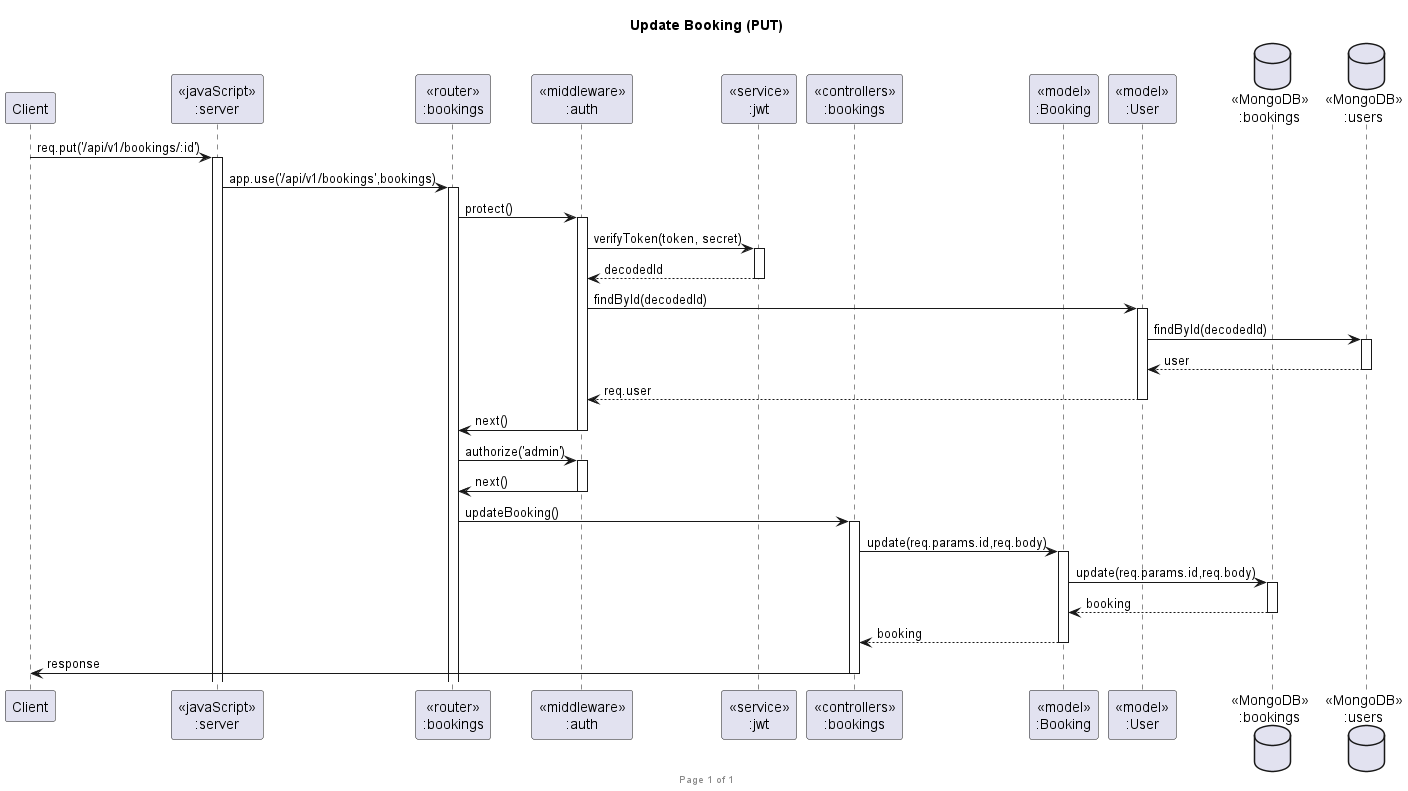

The diagram above was rendered by PlantUML. Its source (embedded in the PNG):
@startuml Update Booking (PUT)

footer Page %page% of %lastpage%
title "Update Booking (PUT)"

participant "Client" as client
participant "<<javaScript>>\n:server" as server
participant "<<router>>\n:bookings" as routerBookings
participant "<<middleware>>\n:auth" as authMiddleware
participant "<<service>>\n:jwt" as jwtService
participant "<<controllers>>\n:bookings" as controllersBookings
participant "<<model>>\n:Booking" as modelBooking
participant "<<model>>\n:User" as modelUser
database "<<MongoDB>>\n:bookings" as BookingsDatabase
database "<<MongoDB>>\n:users" as UsersDatabase

client->server ++:req.put('/api/v1/bookings/:id')
server->routerBookings ++:app.use('/api/v1/bookings',bookings)

routerBookings -> authMiddleware ++:protect()
authMiddleware -> jwtService ++:verifyToken(token, secret)
authMiddleware <-- jwtService --: decodedId

authMiddleware -> modelUser ++: findById(decodedId)
modelUser -> UsersDatabase ++: findById(decodedId)
modelUser <-- UsersDatabase --: user
authMiddleware <-- modelUser --: req.user
authMiddleware -> routerBookings --: next()
routerBookings -> authMiddleware ++: authorize('admin')
authMiddleware -> routerBookings --: next()

routerBookings -> controllersBookings ++:updateBooking()
controllersBookings->modelBooking ++:update(req.params.id,req.body)
modelBooking ->BookingsDatabase ++: update(req.params.id,req.body)
BookingsDatabase --> modelBooking --: booking
controllersBookings <-- modelBooking --:booking
controllersBookings->client --:response

@enduml